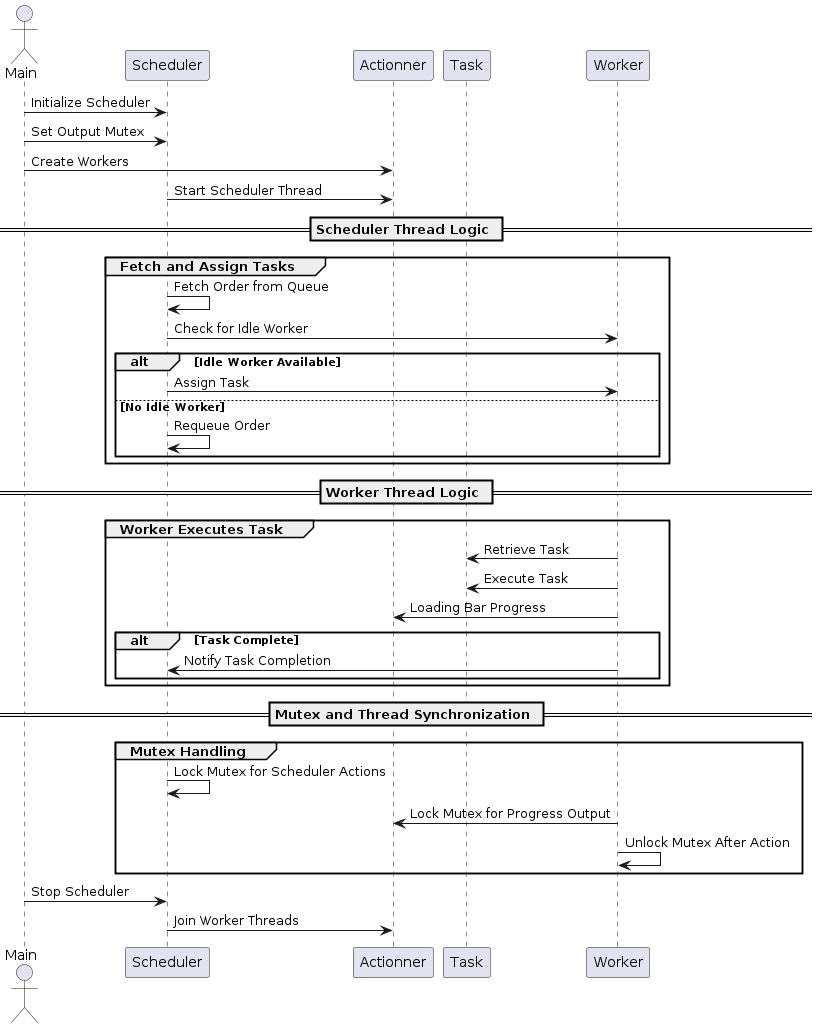

The diagram above was rendered by PlantUML. Its source (embedded in the PNG):
@startuml
actor Main
participant "Scheduler" as S
participant "Actionner" as A
participant "Task" as T
participant "Worker" as W

Main -> S: Initialize Scheduler
Main -> S: Set Output Mutex
Main -> A: Create Workers
S -> A: Start Scheduler Thread

== Scheduler Thread Logic ==
group Fetch and Assign Tasks
    S -> S: Fetch Order from Queue
    S -> W: Check for Idle Worker
    alt Idle Worker Available
        S -> W: Assign Task
    else No Idle Worker
        S -> S: Requeue Order
    end
end

== Worker Thread Logic ==
group Worker Executes Task
    W -> T: Retrieve Task
    W -> T: Execute Task
    W -> A: Loading Bar Progress
    alt Task Complete
        W -> S: Notify Task Completion
    end
end

== Mutex and Thread Synchronization ==
group Mutex Handling
    S -> S: Lock Mutex for Scheduler Actions
    W -> A: Lock Mutex for Progress Output
    W -> W: Unlock Mutex After Action
end

Main -> S: Stop Scheduler
S -> A: Join Worker Threads
@enduml